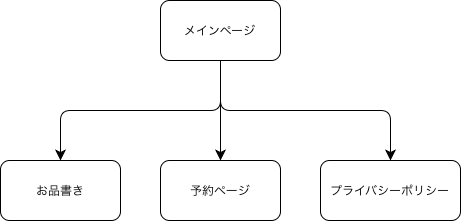

The diagram above was exported from draw.io. Its source (the exported page's mxGraphModel, read from the mxfile embedded in the PNG):
<mxGraphModel dx="572" dy="477" grid="1" gridSize="10" guides="1" tooltips="1" connect="1" arrows="1" fold="1" page="1" pageScale="1" pageWidth="827" pageHeight="1169" math="0" shadow="0">
  <root>
    <mxCell id="0" />
    <mxCell id="1" parent="0" />
    <mxCell id="9dEnlwBDZmkPLWQY2wLP-2" parent="1" style="rounded=1;whiteSpace=wrap;html=1;" value="メインページ" vertex="1">
      <mxGeometry height="60" width="120" x="360" y="40" as="geometry" />
    </mxCell>
    <mxCell id="9dEnlwBDZmkPLWQY2wLP-3" parent="1" style="rounded=1;whiteSpace=wrap;html=1;" value="予約ページ" vertex="1">
      <mxGeometry height="60" width="120" x="360" y="200" as="geometry" />
    </mxCell>
    <mxCell id="9dEnlwBDZmkPLWQY2wLP-4" parent="1" style="rounded=1;whiteSpace=wrap;html=1;" value="お品書き" vertex="1">
      <mxGeometry height="60" width="120" x="200" y="200" as="geometry" />
    </mxCell>
    <mxCell id="9dEnlwBDZmkPLWQY2wLP-5" parent="1" style="rounded=1;whiteSpace=wrap;html=1;" value="プライバシーポリシー" vertex="1">
      <mxGeometry height="60" width="140" x="520" y="200" as="geometry" />
    </mxCell>
    <mxCell id="9dEnlwBDZmkPLWQY2wLP-15" edge="1" parent="1" style="endArrow=classic;html=1;rounded=0;fontSize=12;startSize=8;endSize=8;curved=1;entryX=0.5;entryY=0;entryDx=0;entryDy=0;" target="9dEnlwBDZmkPLWQY2wLP-3" value="">
      <mxGeometry height="50" relative="1" width="50" as="geometry">
        <Array as="points">
          <mxPoint x="420" y="190" />
        </Array>
        <mxPoint x="420" y="100" as="sourcePoint" />
        <mxPoint x="430" y="180" as="targetPoint" />
      </mxGeometry>
    </mxCell>
    <mxCell id="9dEnlwBDZmkPLWQY2wLP-14" edge="1" parent="1" source="9dEnlwBDZmkPLWQY2wLP-2" style="endArrow=classic;html=1;rounded=1;fontSize=12;startSize=8;endSize=8;edgeStyle=orthogonalEdgeStyle;exitX=0.5;exitY=1;exitDx=0;exitDy=0;entryX=0.5;entryY=0;entryDx=0;entryDy=0;curved=0;" target="9dEnlwBDZmkPLWQY2wLP-4" value="">
      <mxGeometry height="50" relative="1" width="50" as="geometry">
        <mxPoint x="410" y="120" as="sourcePoint" />
        <mxPoint x="470" y="140" as="targetPoint" />
      </mxGeometry>
    </mxCell>
    <mxCell id="9dEnlwBDZmkPLWQY2wLP-16" edge="1" parent="1" style="endArrow=classic;html=1;rounded=1;fontSize=12;startSize=8;endSize=8;edgeStyle=orthogonalEdgeStyle;curved=0;entryX=0.5;entryY=0;entryDx=0;entryDy=0;" target="9dEnlwBDZmkPLWQY2wLP-5" value="">
      <mxGeometry height="50" relative="1" width="50" as="geometry">
        <Array as="points">
          <mxPoint x="420" y="150" />
          <mxPoint x="590" y="150" />
        </Array>
        <mxPoint x="420" y="100" as="sourcePoint" />
        <mxPoint x="600" y="160" as="targetPoint" />
      </mxGeometry>
    </mxCell>
  </root>
</mxGraphModel>